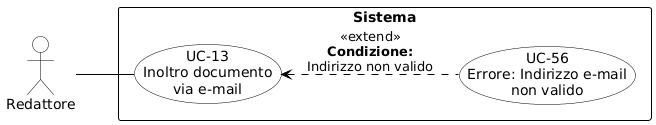

The diagram above was rendered by PlantUML. Its source (embedded in the PNG):
@startuml
skinparam shadowing false
skinparam defaultFontName Arial
left to right direction
skinparam nodesep 15
skinparam ranksep 50

skinparam usecase {
    BackgroundColor white
    BorderColor black
    ArrowColor black
}
skinparam actor {
    BackgroundColor white
    BorderColor black
}
skinparam rectangle {
    BorderColor black
    FontStyle bold
}

actor "Redattore" as R

rectangle "Sistema" {
    usecase "UC-13\nInoltro documento\nvia e-mail" as UC13
    usecase "UC-56\nErrore: Indirizzo e-mail\nnon valido" as UC56

    UC56 .up.> UC13 : <<extend>>\n**Condizione:**\nIndirizzo non valido
}

R -- UC13
@enduml